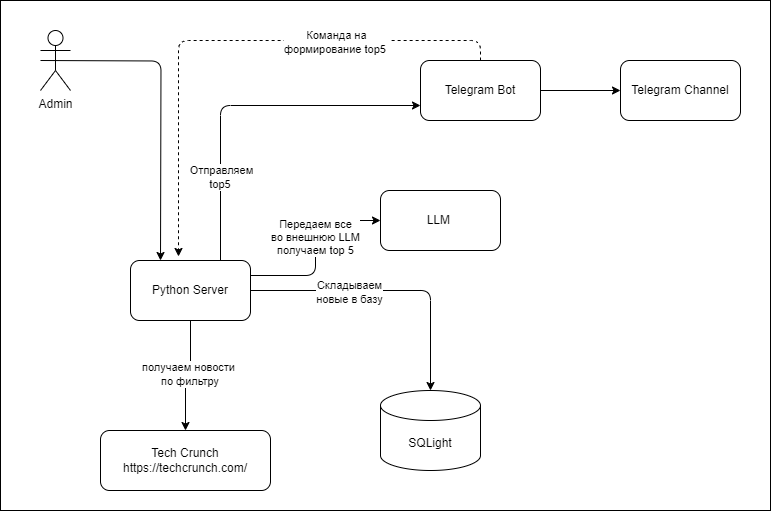

The diagram above was exported from draw.io. Its source (the exported page's mxGraphModel, read from the mxfile embedded in the PNG):
<mxGraphModel dx="1434" dy="884" grid="1" gridSize="10" guides="1" tooltips="1" connect="1" arrows="1" fold="1" page="1" pageScale="1" pageWidth="850" pageHeight="1100" math="0" shadow="0">
  <root>
    <mxCell id="0" />
    <mxCell id="1" parent="0" />
    <mxCell id="eAz9s6V6bpcxzJ3INb3H-2" value="" style="rounded=0;whiteSpace=wrap;html=1;" vertex="1" parent="1">
      <mxGeometry x="40" y="20" width="770" height="510" as="geometry" />
    </mxCell>
    <mxCell id="QlGuCvxDqjbiMvp1XiGO-1" value="Telegram Channel" style="rounded=1;whiteSpace=wrap;html=1;" parent="1" vertex="1">
      <mxGeometry x="660" y="80" width="120" height="60" as="geometry" />
    </mxCell>
    <mxCell id="QlGuCvxDqjbiMvp1XiGO-2" value="LLM&amp;nbsp;" style="rounded=1;whiteSpace=wrap;html=1;" parent="1" vertex="1">
      <mxGeometry x="420" y="210" width="120" height="60" as="geometry" />
    </mxCell>
    <mxCell id="QlGuCvxDqjbiMvp1XiGO-3" value="Tech Crunch&lt;br&gt;https://techcrunch.com/" style="rounded=1;whiteSpace=wrap;html=1;" parent="1" vertex="1">
      <mxGeometry x="140" y="450" width="170" height="60" as="geometry" />
    </mxCell>
    <mxCell id="QlGuCvxDqjbiMvp1XiGO-16" style="edgeStyle=orthogonalEdgeStyle;rounded=1;orthogonalLoop=1;jettySize=auto;html=1;exitX=1;exitY=0.25;exitDx=0;exitDy=0;entryX=0;entryY=0.5;entryDx=0;entryDy=0;curved=0;" parent="1" source="QlGuCvxDqjbiMvp1XiGO-6" target="QlGuCvxDqjbiMvp1XiGO-2" edge="1">
      <mxGeometry relative="1" as="geometry" />
    </mxCell>
    <mxCell id="QlGuCvxDqjbiMvp1XiGO-25" value="Передаем все &lt;br&gt;во внешнюю LLM&lt;br&gt;получаем top 5" style="edgeLabel;html=1;align=center;verticalAlign=middle;resizable=0;points=[];" parent="QlGuCvxDqjbiMvp1XiGO-16" vertex="1" connectable="0">
      <mxGeometry x="0.1243" y="1" relative="1" as="geometry">
        <mxPoint as="offset" />
      </mxGeometry>
    </mxCell>
    <mxCell id="QlGuCvxDqjbiMvp1XiGO-21" style="edgeStyle=orthogonalEdgeStyle;rounded=1;orthogonalLoop=1;jettySize=auto;html=1;curved=0;" parent="1" source="QlGuCvxDqjbiMvp1XiGO-4" target="QlGuCvxDqjbiMvp1XiGO-1" edge="1">
      <mxGeometry relative="1" as="geometry" />
    </mxCell>
    <mxCell id="QlGuCvxDqjbiMvp1XiGO-4" value="Telegram Bot" style="rounded=1;whiteSpace=wrap;html=1;" parent="1" vertex="1">
      <mxGeometry x="460" y="80" width="120" height="60" as="geometry" />
    </mxCell>
    <mxCell id="QlGuCvxDqjbiMvp1XiGO-5" value="SQLight" style="shape=cylinder3;whiteSpace=wrap;html=1;boundedLbl=1;backgroundOutline=1;size=15;" parent="1" vertex="1">
      <mxGeometry x="420" y="410" width="100" height="80" as="geometry" />
    </mxCell>
    <mxCell id="QlGuCvxDqjbiMvp1XiGO-19" style="edgeStyle=orthogonalEdgeStyle;rounded=0;orthogonalLoop=1;jettySize=auto;html=1;" parent="1" source="QlGuCvxDqjbiMvp1XiGO-6" target="QlGuCvxDqjbiMvp1XiGO-3" edge="1">
      <mxGeometry relative="1" as="geometry" />
    </mxCell>
    <mxCell id="QlGuCvxDqjbiMvp1XiGO-23" value="получаем новости&lt;br&gt;&amp;nbsp;по фильтру" style="edgeLabel;html=1;align=center;verticalAlign=middle;resizable=0;points=[];" parent="QlGuCvxDqjbiMvp1XiGO-19" vertex="1" connectable="0">
      <mxGeometry y="-2" relative="1" as="geometry">
        <mxPoint as="offset" />
      </mxGeometry>
    </mxCell>
    <mxCell id="QlGuCvxDqjbiMvp1XiGO-20" style="edgeStyle=orthogonalEdgeStyle;rounded=1;orthogonalLoop=1;jettySize=auto;html=1;exitX=1;exitY=0.5;exitDx=0;exitDy=0;" parent="1" source="QlGuCvxDqjbiMvp1XiGO-6" target="QlGuCvxDqjbiMvp1XiGO-5" edge="1">
      <mxGeometry relative="1" as="geometry">
        <mxPoint x="340" y="370" as="sourcePoint" />
      </mxGeometry>
    </mxCell>
    <mxCell id="QlGuCvxDqjbiMvp1XiGO-24" value="Складываем &lt;br&gt;новые в базу" style="edgeLabel;html=1;align=center;verticalAlign=middle;resizable=0;points=[];" parent="QlGuCvxDqjbiMvp1XiGO-20" vertex="1" connectable="0">
      <mxGeometry x="-0.2966" y="-1" relative="1" as="geometry">
        <mxPoint as="offset" />
      </mxGeometry>
    </mxCell>
    <mxCell id="QlGuCvxDqjbiMvp1XiGO-6" value="Python Server" style="rounded=1;whiteSpace=wrap;html=1;" parent="1" vertex="1">
      <mxGeometry x="170" y="280" width="120" height="60" as="geometry" />
    </mxCell>
    <mxCell id="QlGuCvxDqjbiMvp1XiGO-14" style="edgeStyle=orthogonalEdgeStyle;rounded=1;orthogonalLoop=1;jettySize=auto;html=1;startArrow=none;startFill=0;strokeColor=default;exitX=0.75;exitY=0;exitDx=0;exitDy=0;entryX=0;entryY=0.75;entryDx=0;entryDy=0;curved=0;" parent="1" source="QlGuCvxDqjbiMvp1XiGO-6" target="QlGuCvxDqjbiMvp1XiGO-4" edge="1">
      <mxGeometry relative="1" as="geometry">
        <mxPoint x="120" y="260" as="sourcePoint" />
        <mxPoint x="210" y="190" as="targetPoint" />
      </mxGeometry>
    </mxCell>
    <mxCell id="QlGuCvxDqjbiMvp1XiGO-22" value="Отправляем &lt;br&gt;top5&amp;nbsp;" style="edgeLabel;html=1;align=center;verticalAlign=middle;resizable=0;points=[];" parent="QlGuCvxDqjbiMvp1XiGO-14" vertex="1" connectable="0">
      <mxGeometry x="-0.5294" relative="1" as="geometry">
        <mxPoint as="offset" />
      </mxGeometry>
    </mxCell>
    <mxCell id="QlGuCvxDqjbiMvp1XiGO-7" value="Admin" style="shape=umlActor;verticalLabelPosition=bottom;verticalAlign=top;html=1;outlineConnect=0;fillColor=default;strokeColor=default;" parent="1" vertex="1">
      <mxGeometry x="80" y="50" width="30" height="60" as="geometry" />
    </mxCell>
    <mxCell id="QlGuCvxDqjbiMvp1XiGO-18" style="edgeStyle=orthogonalEdgeStyle;rounded=1;orthogonalLoop=1;jettySize=auto;html=1;startArrow=none;startFill=0;strokeColor=default;curved=0;entryX=0.5;entryY=0;entryDx=0;entryDy=0;" parent="1" edge="1">
      <mxGeometry relative="1" as="geometry">
        <mxPoint x="80" y="80" as="sourcePoint" />
        <mxPoint x="200" y="280" as="targetPoint" />
      </mxGeometry>
    </mxCell>
    <mxCell id="QlGuCvxDqjbiMvp1XiGO-28" style="edgeStyle=orthogonalEdgeStyle;rounded=1;orthogonalLoop=1;jettySize=auto;html=1;exitX=0.5;exitY=0;exitDx=0;exitDy=0;entryX=0.4;entryY=-0.067;entryDx=0;entryDy=0;entryPerimeter=0;dashed=1;curved=0;" parent="1" source="QlGuCvxDqjbiMvp1XiGO-4" target="QlGuCvxDqjbiMvp1XiGO-6" edge="1">
      <mxGeometry relative="1" as="geometry" />
    </mxCell>
    <mxCell id="QlGuCvxDqjbiMvp1XiGO-29" value="Команда на &lt;br&gt;формирование top5&amp;nbsp;" style="edgeLabel;html=1;align=center;verticalAlign=middle;resizable=0;points=[];" parent="QlGuCvxDqjbiMvp1XiGO-28" vertex="1" connectable="0">
      <mxGeometry x="-0.0496" y="1" relative="1" as="geometry">
        <mxPoint x="91" as="offset" />
      </mxGeometry>
    </mxCell>
  </root>
</mxGraphModel>